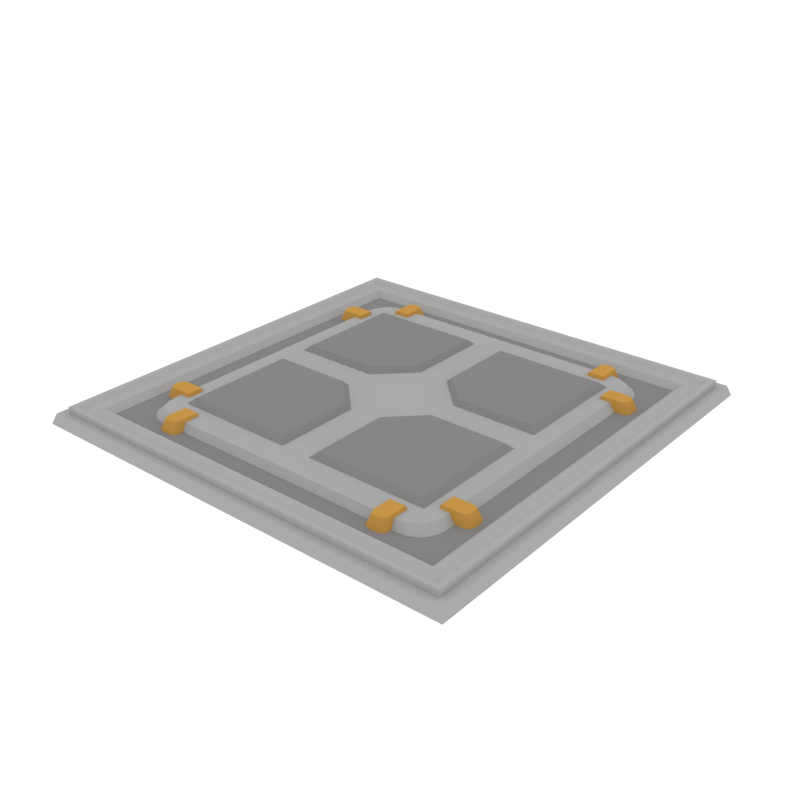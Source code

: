 # Source: RoofTile_Plate2.blend  (saved by Blender 2.79.0; exported with 4.5.12 LTS)
import bpy
from mathutils import Matrix  # noqa: F401  (used for matrix-valued properties, if any)

bpy.ops.wm.read_factory_settings(use_empty=True)
scene = bpy.context.scene
scene.name = 'Scene'

# ---- collections
col_collection_1 = bpy.data.collections.new('Collection 1'); scene.collection.children.link(col_collection_1)

# ---- materials (node trees are filled in below, after node groups)
mat_accent = bpy.data.materials.new('Accent')
mat_accent.alpha_threshold = 0.0
mat_accent.diffuse_color = (0.5596, 0.2977, 0.06679, 1.0)
mat_accent.roughness = 0.5
mat_darkaccent = bpy.data.materials.new('DarkAccent')
mat_darkaccent.alpha_threshold = 0.0
mat_darkaccent.diffuse_color = (0.2266, 0.1234, 0.03015, 1.0)
mat_darkaccent.roughness = 0.5
mat_main = bpy.data.materials.new('Main')
mat_main.alpha_threshold = 0.0
mat_main.diffuse_color = (0.402, 0.402, 0.402, 1.0)
mat_main.roughness = 0.5
mat_darkgrey = bpy.data.materials.new('DarkGrey')
mat_darkgrey.alpha_threshold = 0.0
mat_darkgrey.diffuse_color = (0.2395, 0.2395, 0.2395, 1.0)
mat_darkgrey.roughness = 0.5

# ---- material node trees

# ---- world
world_world = bpy.data.worlds.new('World'); scene.world = world_world
world_world.color = (1.0, 1.0, 1.0)
world_world.use_sun_shadow = False
world_world.sun_shadow_jitter_overblur = 0.0
world_world.cycles.sampling_method = 'NONE'
world_world.cycles.sample_map_resolution = 256

# ---- meshes
me_plane_118 = bpy.data.meshes.new('Plane.118')
me_plane_118.from_pydata([(-0.9832, -0.9832, 0.04575), (0.9832, -0.9832, 0.04575), (-0.9832, 0.9832, 0.04575), (0.9832, 0.9832, 0.04575), (-0.9475, -0.9475, 0.01293), (0.9475, -0.9475, 0.01293), (-0.9475, 0.9475, 0.01293), (0.9475, 0.9475, 0.01293), (-0.9475, 0.9475, 0.07311), (-0.9475, -0.9475, 0.07311), (0.9475, -0.9475, 0.07311), (0.9475, 0.9475, 0.07311), (-0.9241, 0.9241, 0.07311), (-0.9241, -0.9241, 0.07311), (0.9241, -0.9241, 0.07311), (0.9241, 0.9241, 0.07311), (-0.9002, 0.9002, 0.05943), (-0.9002, -0.9002, 0.05943), (0.9002, -0.9002, 0.05943), (0.9002, 0.9002, 0.05943), (-0.8483, 0.8483, 0.05943), (-0.8483, -0.8483, 0.05943), (0.8483, -0.8483, 0.05943), (0.8483, 0.8483, 0.05943), (-0.819, 0.819, 0.03329), (-0.819, -0.819, 0.03329), (0.819, -0.819, 0.03329), (0.819, 0.819, 0.03329), (1.0, 1.0, 0.0), (1.0, -1.0, 0.0), (-1.0, -1.0, 0.0), (-1.0, 1.0, 0.0), (0.9091, 0.9091, -0.004232), (0.9091, -0.9091, -0.004232), (-0.9091, -0.9091, -0.004232), (-0.9091, 0.9091, -0.004232), (-0.936, 0.936, 0.04575), (-0.936, -0.936, 0.04575), (0.936, -0.936, 0.04575), (0.936, 0.936, 0.04575), (-0.5825, 0.7197, 0.06521), (-0.6966, 0.6013, 0.06521), (-0.6178, 0.7139, 0.06521), (-0.6496, 0.6971, 0.06521), (-0.6748, 0.6709, 0.06521), (-0.691, 0.6379, 0.06521), (0.6971, 0.6013, 0.06521), (0.583, 0.7197, 0.06521), (0.6915, 0.6379, 0.06521), (0.6753, 0.6709, 0.06521), (0.65, 0.6971, 0.06521), (0.6182, 0.7139, 0.06521), (-0.6966, -0.6042, 0.06521), (-0.5825, -0.7226, 0.06521), (-0.691, -0.6408, 0.06521), (-0.6748, -0.6738, 0.06521), (-0.6496, -0.7, 0.06521), (-0.6178, -0.7168, 0.06521), (0.583, -0.7226, 0.06521), (0.6971, -0.6042, 0.06521), (0.6182, -0.7168, 0.06521), (0.65, -0.7, 0.06521), (0.6753, -0.6738, 0.06521), (0.6915, -0.6408, 0.06521), (-0.6361, -0.764, 0.006746), (-0.7525, -0.6453, 0.006746), (-0.6721, -0.7582, 0.006746), (-0.7045, -0.7413, 0.006746), (-0.7302, -0.7151, 0.006746), (-0.7468, -0.682, 0.006746), (-0.7525, 0.6424, 0.006746), (-0.6361, 0.7611, 0.006746), (-0.7468, 0.6791, 0.006746), (-0.7302, 0.7122, 0.006746), (-0.7045, 0.7384, 0.006746), (-0.6721, 0.7553, 0.006746), (0.6366, 0.7611, 0.006746), (0.7529, 0.6424, 0.006746), (0.6725, 0.7553, 0.006746), (0.705, 0.7384, 0.006746), (0.7307, 0.7122, 0.006746), (0.7472, 0.6791, 0.006746), (0.7529, -0.6453, 0.006746), (0.6366, -0.764, 0.006746), (0.7472, -0.682, 0.006746), (0.7307, -0.7151, 0.006746), (0.705, -0.7413, 0.006746), (0.6725, -0.7582, 0.006746), (-0.5709, 0.6563, 0.08043), (-0.5851, 0.6335, 0.02638), (-0.5005, 0.6563, 0.08043), (-0.4863, 0.6335, 0.02638), (-0.5447, 0.7698, 0.08043), (-0.5709, 0.7423, 0.08043), (-0.5633, 0.7618, 0.08043), (-0.5851, 0.7652, 0.02638), (-0.5589, 0.7927, 0.02638), (-0.5775, 0.7846, 0.02638), (-0.5005, 0.7423, 0.08043), (-0.5267, 0.7698, 0.08043), (-0.5081, 0.7618, 0.08043), (-0.5125, 0.7927, 0.02638), (-0.4863, 0.7652, 0.02638), (-0.4939, 0.7846, 0.02638), (-0.5709, -0.6593, 0.08043), (-0.5851, -0.6364, 0.02638), (-0.5005, -0.6593, 0.08043), (-0.4863, -0.6364, 0.02638), (-0.5447, -0.7727, 0.08043), (-0.5709, -0.7452, 0.08043), (-0.5633, -0.7647, 0.08043), (-0.5851, -0.7681, 0.02638), (-0.5589, -0.7956, 0.02638), (-0.5775, -0.7875, 0.02638), (-0.5005, -0.7452, 0.08043), (-0.5267, -0.7727, 0.08043), (-0.5081, -0.7647, 0.08043), (-0.5125, -0.7956, 0.02638), (-0.4863, -0.7681, 0.02638), (-0.4939, -0.7875, 0.02638), (0.5003, 0.6603, 0.08043), (0.4861, 0.6375, 0.02638), (0.5708, 0.6603, 0.08043), (0.585, 0.6375, 0.02638), (0.5265, 0.7738, 0.08043), (0.5003, 0.7463, 0.08043), (0.508, 0.7658, 0.08043), (0.4861, 0.7692, 0.02638), (0.5123, 0.7967, 0.02638), (0.4938, 0.7886, 0.02638), (0.5708, 0.7463, 0.08043), (0.5445, 0.7738, 0.08043), (0.5631, 0.7658, 0.08043), (0.5588, 0.7967, 0.02638), (0.585, 0.7692, 0.02638), (0.5773, 0.7886, 0.02638), (0.5003, -0.6552, 0.08043), (0.4861, -0.6324, 0.02638), (0.5708, -0.6552, 0.08043), (0.585, -0.6324, 0.02638), (0.5265, -0.7687, 0.08043), (0.5003, -0.7412, 0.08043), (0.508, -0.7607, 0.08043), (0.4861, -0.7641, 0.02638), (0.5123, -0.7916, 0.02638), (0.4938, -0.7835, 0.02638), (0.5708, -0.7412, 0.08043), (0.5445, -0.7687, 0.08043), (0.5631, -0.7607, 0.08043), (0.5588, -0.7916, 0.02638), (0.585, -0.7641, 0.02638), (0.5773, -0.7835, 0.02638), (0.6557, 0.5714, 0.08043), (0.6328, 0.5856, 0.02638), (0.6557, 0.5009, 0.08043), (0.6328, 0.4867, 0.02638), (0.7692, 0.5452, 0.08043), (0.7416, 0.5714, 0.08043), (0.7611, 0.5637, 0.08043), (0.7645, 0.5856, 0.02638), (0.7921, 0.5594, 0.02638), (0.784, 0.5779, 0.02638), (0.7416, 0.5009, 0.08043), (0.7692, 0.5272, 0.08043), (0.7611, 0.5086, 0.08043), (0.7921, 0.513, 0.02638), (0.7645, 0.4867, 0.02638), (0.784, 0.4944, 0.02638), (-0.6599, 0.5714, 0.08043), (-0.637, 0.5856, 0.02638), (-0.6599, 0.5009, 0.08043), (-0.637, 0.4867, 0.02638), (-0.7734, 0.5452, 0.08043), (-0.7458, 0.5714, 0.08043), (-0.7653, 0.5637, 0.08043), (-0.7687, 0.5856, 0.02638), (-0.7962, 0.5594, 0.02638), (-0.7882, 0.5779, 0.02638), (-0.7458, 0.5009, 0.08043), (-0.7734, 0.5272, 0.08043), (-0.7653, 0.5086, 0.08043), (-0.7962, 0.513, 0.02638), (-0.7687, 0.4867, 0.02638), (-0.7882, 0.4944, 0.02638), (0.6597, -0.4998, 0.08043), (0.6368, -0.4856, 0.02638), (0.6597, -0.5703, 0.08043), (0.6368, -0.5845, 0.02638), (0.7732, -0.5261, 0.08043), (0.7457, -0.4998, 0.08043), (0.7651, -0.5075, 0.08043), (0.7685, -0.4856, 0.02638), (0.7961, -0.5119, 0.02638), (0.788, -0.4933, 0.02638), (0.7457, -0.5703, 0.08043), (0.7732, -0.5441, 0.08043), (0.7651, -0.5626, 0.08043), (0.7961, -0.5583, 0.02638), (0.7685, -0.5845, 0.02638), (0.788, -0.5768, 0.02638), (-0.6559, -0.4998, 0.08043), (-0.633, -0.4856, 0.02638), (-0.6559, -0.5703, 0.08043), (-0.633, -0.5845, 0.02638), (-0.7694, -0.5261, 0.08043), (-0.7418, -0.4998, 0.08043), (-0.7613, -0.5075, 0.08043), (-0.7647, -0.4856, 0.02638), (-0.7922, -0.5119, 0.02638), (-0.7842, -0.4933, 0.02638), (-0.7418, -0.5703, 0.08043), (-0.7694, -0.5441, 0.08043), (-0.7613, -0.5626, 0.08043), (-0.7922, -0.5583, 0.02638), (-0.7647, -0.5845, 0.02638), (-0.7842, -0.5768, 0.02638), (-0.63, -0.05566, 0.05427), (-0.09338, -0.5836, 0.08929), (-0.5884, -0.5836, 0.08929), (-0.5884, -0.09062, 0.08929), (-0.63, -0.625, 0.05427), (-0.0583, -0.625, 0.05427), (-0.2226, -0.05566, 0.05427), (-0.0583, -0.22, 0.05427), (-0.09338, -0.2329, 0.08929), (-0.2356, -0.09062, 0.08929), (0.63, -0.05566, 0.05427), (0.09338, -0.5836, 0.08929), (0.5884, -0.5836, 0.08929), (0.5884, -0.09062, 0.08929), (0.63, -0.625, 0.05427), (0.0583, -0.625, 0.05427), (0.2226, -0.05566, 0.05427), (0.0583, -0.22, 0.05427), (0.09338, -0.2329, 0.08929), (0.2356, -0.09062, 0.08929), (-0.63, 0.05566, 0.05427), (-0.09338, 0.5836, 0.08929), (-0.5884, 0.5836, 0.08929), (-0.5884, 0.09062, 0.08929), (-0.63, 0.625, 0.05427), (-0.0583, 0.625, 0.05427), (-0.2226, 0.05566, 0.05427), (-0.0583, 0.22, 0.05427), (-0.09338, 0.2329, 0.08929), (-0.2356, 0.09062, 0.08929), (0.63, 0.05566, 0.05427), (0.09338, 0.5836, 0.08929), (0.5884, 0.5836, 0.08929), (0.5884, 0.09062, 0.08929), (0.63, 0.625, 0.05427), (0.0583, 0.625, 0.05427), (0.2226, 0.05566, 0.05427), (0.0583, 0.22, 0.05427), (0.09338, 0.2329, 0.08929), (0.2356, 0.09062, 0.08929)], [], [(1, 3, 39, 38), (8, 9, 13, 12), (5, 7, 11, 10), (6, 4, 9, 8), (10, 11, 15, 14), (18, 19, 23, 22), (14, 15, 19, 18), (12, 13, 17, 16), (16, 17, 21, 20), (22, 23, 27, 26), (20, 21, 25, 24), (24, 25, 26, 27), (0, 30, 29, 1), (7, 6, 8, 11), (4, 5, 10, 9), (15, 12, 16, 19), (11, 8, 12, 15), (9, 10, 14, 13), (13, 14, 18, 17), (23, 20, 24, 27), (19, 16, 20, 23), (17, 18, 22, 21), (21, 22, 26, 25), (3, 28, 31, 2), (2, 31, 30, 0), (1, 29, 28, 3), (39, 36, 35, 32), (36, 37, 34, 35), (38, 39, 32, 33), (34, 33, 32, 35), (37, 38, 33, 34), (2, 0, 37, 36), (3, 2, 36, 39), (0, 1, 38, 37), (40, 47, 76, 71), (70, 72, 73, 74, 75, 71, 76, 78, 79, 80, 81, 77, 82, 84, 85, 86, 87, 83, 64, 66, 67, 68, 69, 65), (46, 59, 82, 77), (58, 53, 64, 83), (40, 42, 43, 44, 45, 41, 52, 54, 55, 56, 57, 53, 58, 60, 61, 62, 63, 59, 46, 48, 49, 50, 51, 47), (52, 65, 69, 54), (54, 69, 68, 55), (55, 68, 67, 56), (56, 67, 66, 57), (57, 66, 64, 53), (82, 59, 63, 84), (84, 63, 62, 85), (85, 62, 61, 86), (86, 61, 60, 87), (87, 60, 58, 83), (46, 77, 81, 48), (48, 81, 80, 49), (49, 80, 79, 50), (50, 79, 78, 51), (51, 78, 76, 47), (70, 41, 45, 72), (72, 45, 44, 73), (73, 44, 43, 74), (74, 43, 42, 75), (75, 42, 40, 71), (52, 41, 70, 65), (95, 97, 96, 101, 103, 102, 91, 89), (98, 100, 99, 92, 94, 93, 88, 90), (102, 98, 90, 91), (93, 95, 89, 88), (88, 89, 91, 90), (95, 93, 94, 97), (97, 94, 92, 96), (98, 102, 103, 100), (100, 103, 101, 99), (99, 101, 96, 92), (111, 105, 107, 118, 119, 117, 112, 113), (114, 106, 104, 109, 110, 108, 115, 116), (118, 107, 106, 114), (109, 104, 105, 111), (104, 106, 107, 105), (111, 113, 110, 109), (113, 112, 108, 110), (114, 116, 119, 118), (116, 115, 117, 119), (115, 108, 112, 117), (127, 129, 128, 133, 135, 134, 123, 121), (130, 132, 131, 124, 126, 125, 120, 122), (134, 130, 122, 123), (125, 127, 121, 120), (120, 121, 123, 122), (127, 125, 126, 129), (129, 126, 124, 128), (130, 134, 135, 132), (132, 135, 133, 131), (131, 133, 128, 124), (143, 137, 139, 150, 151, 149, 144, 145), (146, 138, 136, 141, 142, 140, 147, 148), (150, 139, 138, 146), (141, 136, 137, 143), (136, 138, 139, 137), (143, 145, 142, 141), (145, 144, 140, 142), (146, 148, 151, 150), (148, 147, 149, 151), (147, 140, 144, 149), (159, 161, 160, 165, 167, 166, 155, 153), (162, 164, 163, 156, 158, 157, 152, 154), (166, 162, 154, 155), (157, 159, 153, 152), (152, 153, 155, 154), (159, 157, 158, 161), (161, 158, 156, 160), (162, 166, 167, 164), (164, 167, 165, 163), (163, 165, 160, 156), (175, 169, 171, 182, 183, 181, 176, 177), (178, 170, 168, 173, 174, 172, 179, 180), (182, 171, 170, 178), (173, 168, 169, 175), (168, 170, 171, 169), (175, 177, 174, 173), (177, 176, 172, 174), (178, 180, 183, 182), (180, 179, 181, 183), (179, 172, 176, 181), (191, 193, 192, 197, 199, 198, 187, 185), (194, 196, 195, 188, 190, 189, 184, 186), (198, 194, 186, 187), (189, 191, 185, 184), (184, 185, 187, 186), (191, 189, 190, 193), (193, 190, 188, 192), (194, 198, 199, 196), (196, 199, 197, 195), (195, 197, 192, 188), (207, 201, 203, 214, 215, 213, 208, 209), (210, 202, 200, 205, 206, 204, 211, 212), (214, 203, 202, 210), (205, 200, 201, 207), (200, 202, 203, 201), (207, 209, 206, 205), (209, 208, 204, 206), (210, 212, 215, 214), (212, 211, 213, 215), (211, 204, 208, 213), (221, 223, 224, 217), (220, 221, 217, 218), (216, 220, 218, 219), (219, 218, 217, 224, 225), (222, 225, 224, 223), (222, 216, 219, 225), (231, 227, 234, 233), (230, 228, 227, 231), (226, 229, 228, 230), (229, 235, 234, 227, 228), (232, 233, 234, 235), (232, 235, 229, 226), (241, 237, 244, 243), (240, 238, 237, 241), (236, 239, 238, 240), (239, 245, 244, 237, 238), (242, 243, 244, 245), (242, 245, 239, 236), (251, 253, 254, 247), (250, 251, 247, 248), (246, 250, 248, 249), (249, 248, 247, 254, 255), (252, 255, 254, 253), (252, 246, 249, 255)])
me_plane_118.polygons.foreach_set('material_index', [2, 2, 2, 2, 2, 2, 2, 2, 2, 2, 2, 3, 2, 2, 2, 2, 2, 2, 2, 2, 2, 2, 2, 2, 2, 2, 2, 2, 2, 2, 2, 2, 2, 2, 2, 2, 2, 2, 2, 2, 2, 2, 2, 2, 2, 2, 2, 2, 2, 2, 2, 2, 2, 2, 2, 2, 2, 2, 2, 2, 0, 0, 0, 0, 0, 0, 0, 0, 0, 0, 0, 0, 0, 0, 0, 0, 0, 0, 0, 0, 0, 0, 0, 0, 0, 0, 0, 0, 0, 0, 0, 0, 0, 0, 0, 0, 0, 0, 0, 0, 0, 0, 0, 0, 0, 0, 0, 0, 0, 0, 0, 0, 0, 0, 0, 0, 0, 0, 0, 0, 0, 0, 0, 0, 0, 0, 0, 0, 0, 0, 0, 0, 0, 0, 0, 0, 0, 0, 0, 0, 3, 3, 3, 3, 3, 3, 3, 3, 3, 3, 3, 3, 3, 3, 3, 3, 3, 3, 3, 3, 3, 3, 3, 3])
me_plane_118.materials.append(mat_accent)
me_plane_118.materials.append(mat_darkaccent)
me_plane_118.materials.append(mat_main)
me_plane_118.materials.append(mat_darkgrey)
me_plane_118.use_remesh_preserve_volume = False
me_plane_118.use_remesh_preserve_attributes = False
me_plane_118.use_mirror_vertex_groups = False
me_plane_118.update()

# ---- objects
ob_rooftile_plate2 = bpy.data.objects.new('RoofTile_Plate2', me_plane_118)

# ---- transforms, parenting, visibility, modifiers, constraints
ob_rooftile_plate2.location = (0.0, 0.0, 0.0)
ob_rooftile_plate2.lineart.crease_threshold = 0.0

# ---- collection membership
col_collection_1.objects.link(ob_rooftile_plate2)

# ---- scene / render settings (as saved in the file)
scene.frame_start = 1; scene.frame_end = 250; scene.frame_set(0)
scene.render.engine = 'CYCLES'
scene.render.resolution_x = 1000
scene.render.resolution_y = 1000
scene.render.dither_intensity = 0.0
scene.cycles.samples = 200
scene.cycles.sampling_pattern = 'TABULATED_SOBOL'
scene.cycles.light_sampling_threshold = 0.0
scene.cycles.use_adaptive_sampling = False
scene.cycles.use_light_tree = False
scene.cycles.caustics_reflective = False
scene.cycles.caustics_refractive = False
scene.cycles.blur_glossy = 0.0
scene.cycles.max_bounces = 2
scene.cycles.pixel_filter_type = 'GAUSSIAN'
scene.cycles.sample_clamp_indirect = 0.0
scene.view_settings.view_transform = 'Standard'
bpy.context.view_layer.update()

# ---- added for rendering (the .blend has no active camera): camera
cam_auto = bpy.data.cameras.new('AutoCamera')
cam_auto.lens = 50.0
cam_auto.sensor_width = 36.0
cam_auto.clip_end = 1000.0
ob_auto_camera = bpy.data.objects.new('AutoCamera', cam_auto)
scene.collection.objects.link(ob_auto_camera)
ob_auto_camera.location = (2.61836, -3.14203, 2.13722)
ob_auto_camera.rotation_euler = (1.09748, -7.21219e-08, 0.694738)
scene.camera = ob_auto_camera
bpy.context.view_layer.update()
